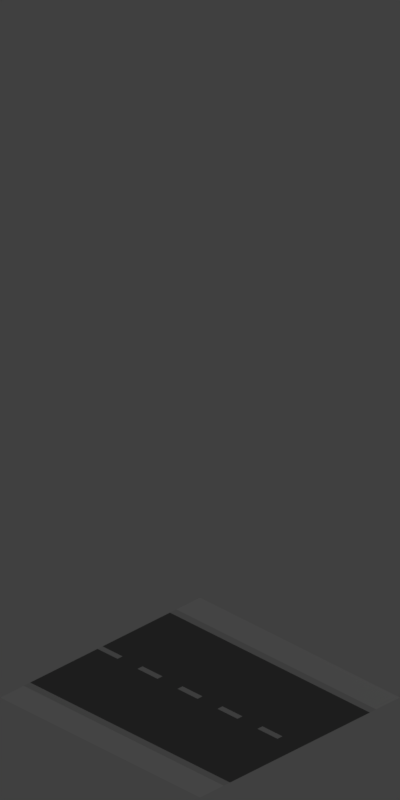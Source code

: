 # Source: Road1.blend  (saved by Blender 2.79.0; exported with 4.5.12 LTS)
import bpy
from mathutils import Matrix  # noqa: F401  (used for matrix-valued properties, if any)

bpy.ops.wm.read_factory_settings(use_empty=True)
scene = bpy.context.scene
scene.name = 'Scene'

# ---- collections
col_collection_1 = bpy.data.collections.new('Collection 1'); scene.collection.children.link(col_collection_1)

# ---- materials (node trees are filled in below, after node groups)
mat_material = bpy.data.materials.new('Material')
mat_material.alpha_threshold = 0.0
mat_material.use_transparent_shadow = False
mat_material.diffuse_color = (0.214, 0.214, 0.214, 1.0)
mat_material.roughness = 0.5
mat_material.specular_intensity = 0.0
mat_gray = bpy.data.materials.new('Gray')
mat_gray.alpha_threshold = 0.0
mat_gray.use_transparent_shadow = False
mat_gray.roughness = 0.5
mat_gray.specular_intensity = 0.0
mat_material_001 = bpy.data.materials.new('Material.001')
mat_material_001.alpha_threshold = 0.0
mat_material_001.use_transparent_shadow = False
mat_material_001.roughness = 0.5
mat_material_001.specular_intensity = 0.0
mat_material_002 = bpy.data.materials.new('Material.002')
mat_material_002.alpha_threshold = 0.0
mat_material_002.use_transparent_shadow = False
mat_material_002.diffuse_color = (1.0, 1.0, 1.0, 1.0)
mat_material_002.roughness = 0.5
mat_material_002.specular_intensity = 0.0

# ---- material node trees

# ---- world
world_world = bpy.data.worlds.new('World'); scene.world = world_world
world_world.color = (0.05088, 0.05088, 0.05088)
world_world.use_sun_shadow = False
world_world.sun_shadow_jitter_overblur = 0.0
world_world.cycles.sampling_method = 'MANUAL'

# ---- cameras
cam_camera = bpy.data.cameras.new('Camera')
cam_camera.type = 'ORTHO'
cam_camera.clip_end = 100.0
cam_camera.lens = 35.0
cam_camera.sensor_width = 32.0
cam_camera.sensor_height = 18.0
cam_camera.ortho_scale = 5.66
cam_camera.dof.focus_distance = 0.0
cam_camera.dof.aperture_fstop = 128.0

# ---- lights
light_area = bpy.data.lights.new('Area', 'AREA')
light_area.transmission_factor = 0.0
light_area.energy = 38.48
light_area.shadow_buffer_clip_start = 0.5
light_area.shadow_soft_size = 0.1
light_area.shadow_maximum_resolution = 0.006
light_area.use_absolute_resolution = True
light_area.size = 0.1
light_area.size_y = 0.1

# ---- meshes
me_plane_001 = bpy.data.meshes.new('Plane.001')
me_plane_001.from_pydata([(-0.025, 1.0, 0.0), (-1.0, 1.0, 0.0), (1.0, 1.0, 0.0), (-0.7635, -1.0, 0.0), (0.7635, -1.0, 0.0), (-0.7635, 1.0, 0.0), (0.7635, 1.0, 0.0), (0.6995, -1.0, 0.0), (-0.6995, 1.0, 0.0), (0.6995, 1.0, 0.0), (-1.0, -1.0, 0.0), (1.0, -1.0, 0.0), (0.025, 1.0, 0.0), (-0.7, -1.0, 0.0), (0.025, -1.0, 0.0), (-0.025, -1.0, 0.0), (-0.025, 0.8, 0.0), (-0.025, 0.6, 0.0), (-0.025, 0.4, 0.0), (-0.025, 0.2, 0.0), (-0.025, 0.0, 0.0), (-0.025, -0.2, 0.0), (-0.025, -0.4, 0.0), (-0.025, -0.6, 0.0), (-0.025, -0.8, 0.0), (0.025, 0.8, 0.0), (0.025, 0.6, 0.0), (0.025, 0.4, 0.0), (0.025, 0.2, 0.0), (0.025, 0.0, 0.0), (0.025, -0.2, 0.0), (0.025, -0.4, 0.0), (0.025, -0.6, 0.0), (0.025, -0.8, 0.0)], [], [(4, 6, 9, 7), (3, 5, 1, 10), (6, 4, 11, 2), (5, 3, 13, 8), (8, 13, 15, 24, 23, 22, 21, 20, 19, 18, 17, 16, 0), (14, 7, 9, 12, 25, 26, 27, 28, 29, 30, 31, 32, 33), (24, 15, 14, 33), (0, 16, 25, 12), (16, 17, 26, 25), (17, 18, 27, 26), (18, 19, 28, 27), (19, 20, 29, 28), (20, 21, 30, 29), (21, 22, 31, 30), (22, 23, 32, 31), (23, 24, 33, 32)])
me_plane_001.polygons.foreach_set('material_index', [1, 3, 3, 1, 0, 0, 0, 2, 0, 2, 0, 2, 0, 2, 0, 2])
me_plane_001.materials.append(mat_material)
me_plane_001.materials.append(mat_gray)
me_plane_001.materials.append(mat_material_001)
me_plane_001.materials.append(mat_material_002)
me_plane_001.use_remesh_preserve_volume = False
me_plane_001.use_remesh_preserve_attributes = False
me_plane_001.use_mirror_vertex_groups = False
me_plane_001.update()

# ---- objects
ob_plane = bpy.data.objects.new('Plane', me_plane_001)
ob_area = bpy.data.objects.new('Area', light_area)
ob_camera = bpy.data.objects.new('Camera', cam_camera)

# ---- transforms, parenting, visibility, modifiers, constraints
ob_plane.location = (0.0, 0.0, -1.0)
ob_plane.rotation_euler = (0.0, -0.0, 1.571)
ob_plane.lineart.crease_threshold = 0.0
ob_area.location = (7.272, 9.448, 16.6)
ob_area.rotation_euler = (-0.3755, 0.549, 0.4895)
ob_area.lineart.crease_threshold = 0.0
ob_camera.location = (10.0, -10.0, 9.6)
ob_camera.rotation_euler = (1.047, 0.0, 0.7854)
ob_camera.lock_rotations_4d = False
ob_camera.empty_display_type = 'ARROWS'
ob_camera.color = (0.0, 0.0, 0.0, 0.0)
ob_camera.display_type = 'WIRE'
ob_camera.lineart.crease_threshold = 0.0

# ---- collection membership
col_collection_1.objects.link(ob_plane)
col_collection_1.objects.link(ob_area)
col_collection_1.objects.link(ob_camera)

# ---- scene / render settings (as saved in the file)
scene.camera = ob_camera
scene.frame_start = 1; scene.frame_end = 50; scene.frame_set(0)
scene.render.engine = 'BLENDER_EEVEE_NEXT'
scene.render.resolution_x = 128
scene.render.resolution_y = 256
scene.render.fps = 10
scene.render.dither_intensity = 0.0
scene.render.film_transparent = True
scene.render.line_thickness = 0.3
scene.cycles.use_denoising = False
scene.cycles.samples = 128
scene.cycles.sampling_pattern = 'TABULATED_SOBOL'
scene.cycles.use_adaptive_sampling = False
scene.cycles.use_light_tree = False
scene.cycles.blur_glossy = 0.0
scene.cycles.sample_clamp_indirect = 0.0
scene.view_settings.view_transform = 'Standard'
bpy.context.view_layer.update()
